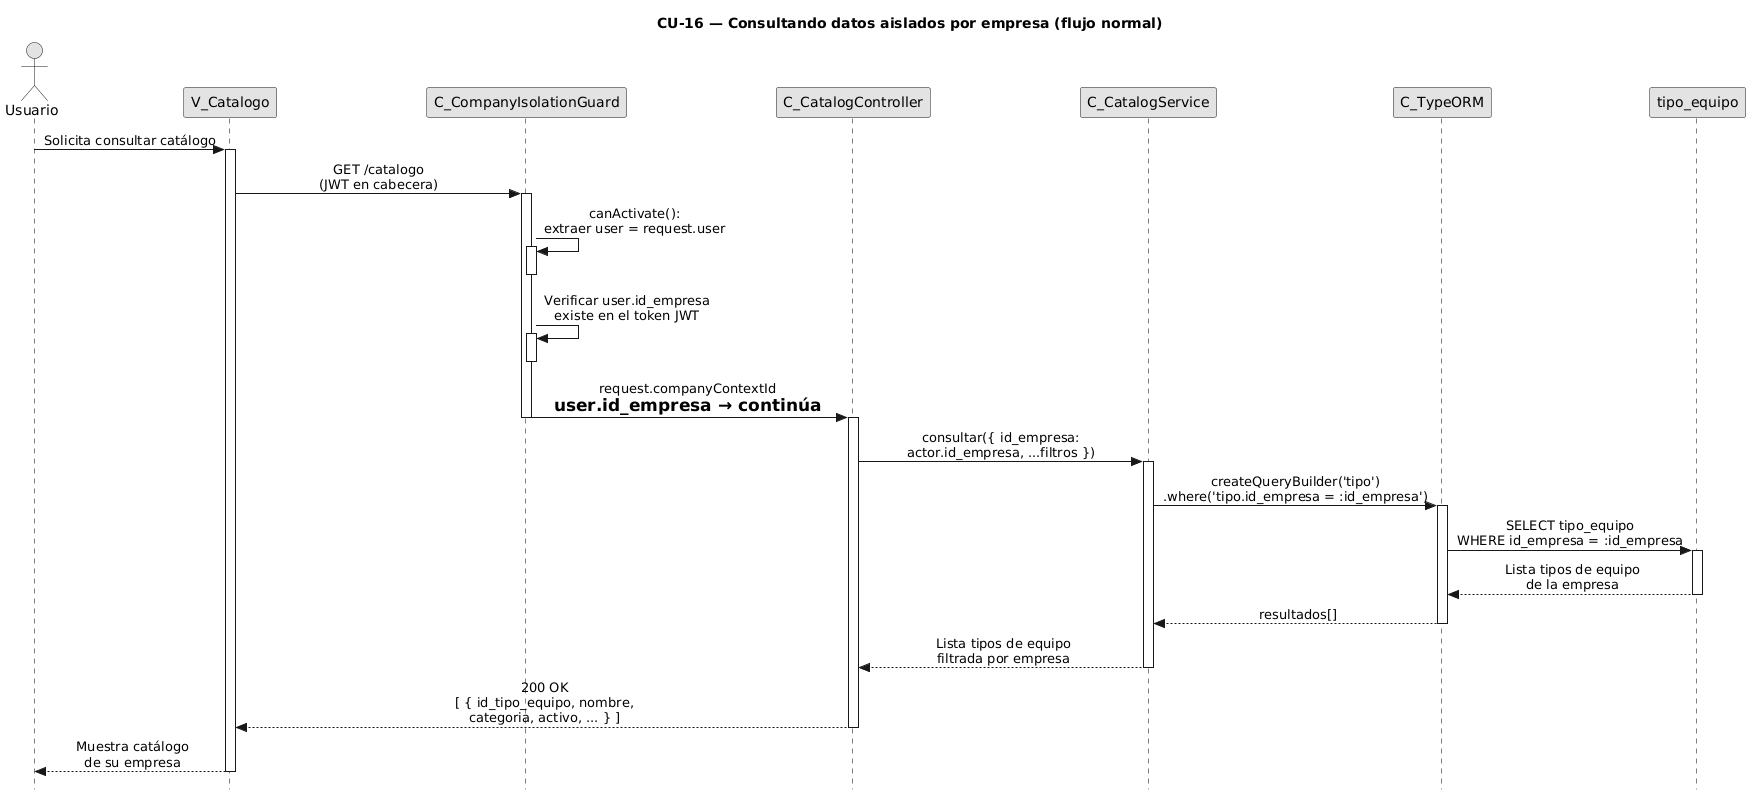

The diagram above was rendered by PlantUML. Its source (embedded in the PNG):
@startuml CU16-normal
title CU-16 — Consultando datos aislados por empresa (flujo normal)

skinparam style strictuml
skinparam monochrome true
skinparam shadowing false
skinparam sequenceMessageAlign center
skinparam ParticipantPadding 70
skinparam ActorPadding 30
skinparam sequence {
  MessageAlign center
  LifeLineBorderColor black
}
hide footbox

actor "Usuario" as user
participant "V_Catalogo" as view
participant "C_CompanyIsolationGuard" as guard
participant "C_CatalogController" as ctrl
participant "C_CatalogService" as svc
participant "C_TypeORM" as orm
participant "tipo_equipo" as tent

user -> view : Solicita consultar catálogo
activate view

view -> guard : GET /catalogo\n(JWT en cabecera)
activate guard

guard -> guard : canActivate():\nextraer user = request.user
activate guard
deactivate guard

guard -> guard : Verificar user.id_empresa\nexiste en el token JWT
activate guard
deactivate guard

guard -> ctrl : request.companyContextId\n= user.id_empresa → continúa
deactivate guard
activate ctrl

ctrl -> svc : consultar({ id_empresa:\nactor.id_empresa, ...filtros })
activate svc

svc -> orm : createQueryBuilder('tipo')\n.where('tipo.id_empresa = :id_empresa')
activate orm

orm -> tent : SELECT tipo_equipo\nWHERE id_empresa = :id_empresa
activate tent
tent --> orm : Lista tipos de equipo\nde la empresa
deactivate tent

orm --> svc : resultados[]
deactivate orm

svc --> ctrl : Lista tipos de equipo\nfiltrada por empresa
deactivate svc

ctrl --> view : 200 OK\n[ { id_tipo_equipo, nombre,\ncategoria, activo, ... } ]
deactivate ctrl

view --> user : Muestra catálogo\nde su empresa
deactivate view

@enduml